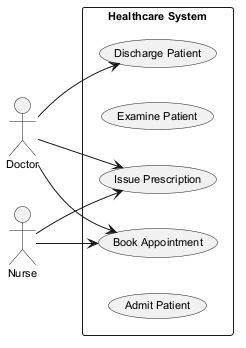

The diagram above was rendered by PlantUML. Its source (embedded in the PNG):
@startuml
skinparam backgroundColor #FFFFFF
skinparam classBackgroundColor #F3E5F5
skinparam classBorderColor #6A1B9A
skinparam defaultFontSize 11
left to right direction
actor "Doctor" as Doctor
actor "Nurse" as Nurse
rectangle "Healthcare System" {
  usecase "Discharge Patient" as UC_DischargePatient
  usecase "Examine Patient" as UC_ExaminePatient
  usecase "Issue Prescription" as UC_IssuePrescription
  usecase "Book Appointment" as UC_BookAppointment
  usecase "Admit Patient" as UC_AdmitPatient
}
Doctor --> UC_BookAppointment
Doctor --> UC_DischargePatient
Doctor --> UC_IssuePrescription
Nurse --> UC_IssuePrescription
Nurse --> UC_BookAppointment
@enduml